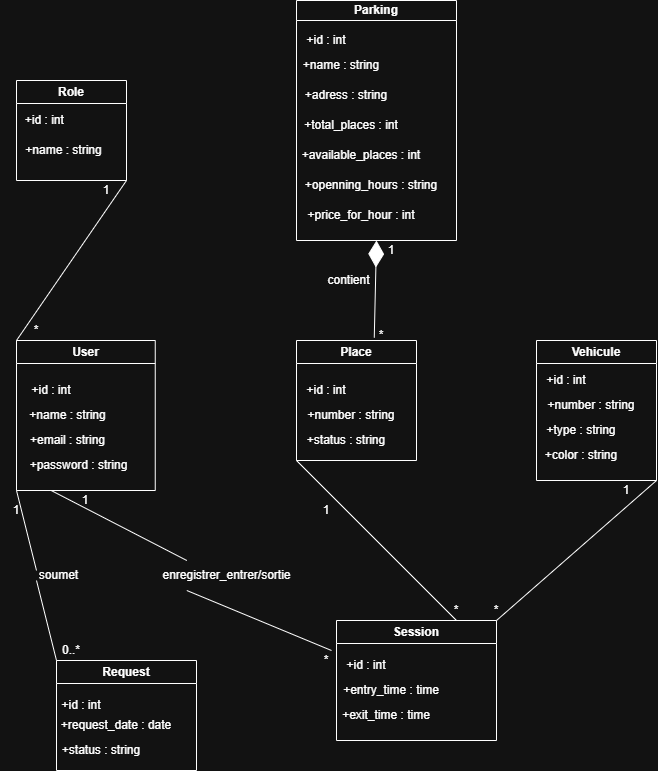

The diagram above was exported from draw.io. Its source (the exported page's mxGraphModel, read from the mxfile embedded in the PNG):
<mxGraphModel dx="1429" dy="773" grid="1" gridSize="10" guides="1" tooltips="1" connect="1" arrows="1" fold="1" page="1" pageScale="1" pageWidth="850" pageHeight="1100" math="0" shadow="0">
  <root>
    <mxCell id="0" />
    <mxCell id="1" parent="0" />
    <mxCell id="ZPmSCjeoi7V9YzXOKUfs-1" parent="1" style="swimlane;whiteSpace=wrap;html=1;" value="Role" vertex="1">
      <mxGeometry height="100" width="110" x="40" y="100" as="geometry" />
    </mxCell>
    <mxCell id="ZPmSCjeoi7V9YzXOKUfs-2" parent="ZPmSCjeoi7V9YzXOKUfs-1" style="text;html=1;whiteSpace=wrap;strokeColor=none;fillColor=none;align=center;verticalAlign=middle;rounded=0;" value="+id : int&amp;nbsp;" vertex="1">
      <mxGeometry height="20" width="80" x="-10" y="30" as="geometry" />
    </mxCell>
    <mxCell id="ZPmSCjeoi7V9YzXOKUfs-3" parent="ZPmSCjeoi7V9YzXOKUfs-1" style="text;html=1;whiteSpace=wrap;strokeColor=none;fillColor=none;align=center;verticalAlign=middle;rounded=0;" value="+name : string" vertex="1">
      <mxGeometry height="20" width="125" x="-15" y="60" as="geometry" />
    </mxCell>
    <mxCell id="ZPmSCjeoi7V9YzXOKUfs-4" parent="1" style="swimlane;whiteSpace=wrap;html=1;startSize=20;" value="Parking" vertex="1">
      <mxGeometry height="240" width="160" x="320" y="20" as="geometry" />
    </mxCell>
    <mxCell id="ZPmSCjeoi7V9YzXOKUfs-9" parent="ZPmSCjeoi7V9YzXOKUfs-4" style="text;html=1;whiteSpace=wrap;strokeColor=none;fillColor=none;align=center;verticalAlign=middle;rounded=0;" value="+available_places : int" vertex="1">
      <mxGeometry height="30" width="190" x="-30" y="140" as="geometry" />
    </mxCell>
    <mxCell id="ZPmSCjeoi7V9YzXOKUfs-10" parent="ZPmSCjeoi7V9YzXOKUfs-4" style="text;html=1;whiteSpace=wrap;strokeColor=none;fillColor=none;align=center;verticalAlign=middle;rounded=0;" value="+openning_hours : string" vertex="1">
      <mxGeometry height="30" width="170" x="-10" y="170" as="geometry" />
    </mxCell>
    <mxCell id="ZPmSCjeoi7V9YzXOKUfs-11" parent="ZPmSCjeoi7V9YzXOKUfs-4" style="text;html=1;whiteSpace=wrap;strokeColor=none;fillColor=none;align=center;verticalAlign=middle;rounded=0;" value="+price_for_hour : int" vertex="1">
      <mxGeometry height="30" width="210" x="-40" y="200" as="geometry" />
    </mxCell>
    <mxCell id="ZPmSCjeoi7V9YzXOKUfs-5" parent="1" style="text;html=1;whiteSpace=wrap;strokeColor=none;fillColor=none;align=center;verticalAlign=middle;rounded=0;" value="+id : int" vertex="1">
      <mxGeometry height="20" width="100" x="300" y="50" as="geometry" />
    </mxCell>
    <mxCell id="ZPmSCjeoi7V9YzXOKUfs-6" parent="1" style="text;html=1;whiteSpace=wrap;strokeColor=none;fillColor=none;align=center;verticalAlign=middle;rounded=0;" value="+name : string" vertex="1">
      <mxGeometry height="30" width="110" x="310" y="70" as="geometry" />
    </mxCell>
    <mxCell id="ZPmSCjeoi7V9YzXOKUfs-7" parent="1" style="text;html=1;whiteSpace=wrap;strokeColor=none;fillColor=none;align=center;verticalAlign=middle;rounded=0;" value="+adress : string" vertex="1">
      <mxGeometry height="30" width="120" x="310" y="100" as="geometry" />
    </mxCell>
    <mxCell id="ZPmSCjeoi7V9YzXOKUfs-8" parent="1" style="text;html=1;whiteSpace=wrap;strokeColor=none;fillColor=none;align=center;verticalAlign=middle;rounded=0;" value="+total_places : int" vertex="1">
      <mxGeometry height="30" width="130" x="310" y="130" as="geometry" />
    </mxCell>
    <mxCell id="ZPmSCjeoi7V9YzXOKUfs-12" parent="1" style="swimlane;whiteSpace=wrap;html=1;" value="User" vertex="1">
      <mxGeometry height="150" width="138.75" x="40" y="360" as="geometry" />
    </mxCell>
    <mxCell id="ZPmSCjeoi7V9YzXOKUfs-13" parent="ZPmSCjeoi7V9YzXOKUfs-12" style="text;html=1;whiteSpace=wrap;strokeColor=none;fillColor=none;align=center;verticalAlign=middle;rounded=0;" value="+id : int" vertex="1">
      <mxGeometry height="20" width="100" x="-15" y="40" as="geometry" />
    </mxCell>
    <mxCell id="ZPmSCjeoi7V9YzXOKUfs-14" parent="ZPmSCjeoi7V9YzXOKUfs-12" style="text;html=1;whiteSpace=wrap;strokeColor=none;fillColor=none;align=center;verticalAlign=middle;rounded=0;" value="+name : string" vertex="1">
      <mxGeometry height="30" width="117.5" x="-7.5" y="60" as="geometry" />
    </mxCell>
    <mxCell id="ZPmSCjeoi7V9YzXOKUfs-15" parent="ZPmSCjeoi7V9YzXOKUfs-12" style="text;html=1;whiteSpace=wrap;strokeColor=none;fillColor=none;align=center;verticalAlign=middle;rounded=0;" value="+email : string" vertex="1">
      <mxGeometry height="30" width="135" x="-16.25" y="85" as="geometry" />
    </mxCell>
    <mxCell id="ZPmSCjeoi7V9YzXOKUfs-16" parent="ZPmSCjeoi7V9YzXOKUfs-12" style="text;html=1;whiteSpace=wrap;strokeColor=none;fillColor=none;align=center;verticalAlign=middle;rounded=0;" value="+password : string" vertex="1">
      <mxGeometry height="30" width="155" x="-15" y="110" as="geometry" />
    </mxCell>
    <mxCell id="ZPmSCjeoi7V9YzXOKUfs-18" parent="1" style="swimlane;whiteSpace=wrap;html=1;" value="Place" vertex="1">
      <mxGeometry height="120" width="120" x="320" y="360" as="geometry" />
    </mxCell>
    <mxCell id="ZPmSCjeoi7V9YzXOKUfs-19" parent="ZPmSCjeoi7V9YzXOKUfs-18" style="text;html=1;whiteSpace=wrap;strokeColor=none;fillColor=none;align=center;verticalAlign=middle;rounded=0;" value="+id : int" vertex="1">
      <mxGeometry height="20" width="140" x="-40" y="40" as="geometry" />
    </mxCell>
    <mxCell id="ZPmSCjeoi7V9YzXOKUfs-20" parent="ZPmSCjeoi7V9YzXOKUfs-18" style="text;html=1;whiteSpace=wrap;strokeColor=none;fillColor=none;align=center;verticalAlign=middle;rounded=0;" value="+number : string" vertex="1">
      <mxGeometry height="30" width="130" x="-10" y="60" as="geometry" />
    </mxCell>
    <mxCell id="ZPmSCjeoi7V9YzXOKUfs-21" parent="ZPmSCjeoi7V9YzXOKUfs-18" style="text;html=1;whiteSpace=wrap;strokeColor=none;fillColor=none;align=center;verticalAlign=middle;rounded=0;" value="+status : string" vertex="1">
      <mxGeometry height="30" width="120" x="-10" y="85" as="geometry" />
    </mxCell>
    <mxCell id="ZPmSCjeoi7V9YzXOKUfs-23" parent="1" style="swimlane;whiteSpace=wrap;html=1;" value="Vehicule" vertex="1">
      <mxGeometry height="140" width="120" x="560" y="360" as="geometry" />
    </mxCell>
    <mxCell id="ZPmSCjeoi7V9YzXOKUfs-24" parent="ZPmSCjeoi7V9YzXOKUfs-23" style="text;html=1;whiteSpace=wrap;strokeColor=none;fillColor=none;align=center;verticalAlign=middle;rounded=0;" value="+id : int" vertex="1">
      <mxGeometry height="20" width="100" x="-20" y="30" as="geometry" />
    </mxCell>
    <mxCell id="ZPmSCjeoi7V9YzXOKUfs-25" parent="ZPmSCjeoi7V9YzXOKUfs-23" style="text;html=1;whiteSpace=wrap;strokeColor=none;fillColor=none;align=center;verticalAlign=middle;rounded=0;" value="+number : string" vertex="1">
      <mxGeometry height="30" width="130" x="-10" y="50" as="geometry" />
    </mxCell>
    <mxCell id="ZPmSCjeoi7V9YzXOKUfs-26" parent="ZPmSCjeoi7V9YzXOKUfs-23" style="text;html=1;whiteSpace=wrap;strokeColor=none;fillColor=none;align=center;verticalAlign=middle;rounded=0;" value="+type : string" vertex="1">
      <mxGeometry height="20" width="130" x="-20" y="80" as="geometry" />
    </mxCell>
    <mxCell id="ZPmSCjeoi7V9YzXOKUfs-31" parent="ZPmSCjeoi7V9YzXOKUfs-23" style="text;html=1;whiteSpace=wrap;strokeColor=none;fillColor=none;align=center;verticalAlign=middle;rounded=0;" value="+color : string" vertex="1">
      <mxGeometry height="30" width="130" x="-20" y="100" as="geometry" />
    </mxCell>
    <mxCell id="ZPmSCjeoi7V9YzXOKUfs-32" parent="1" style="swimlane;whiteSpace=wrap;html=1;" value="Request" vertex="1">
      <mxGeometry height="110" width="140" x="80" y="680" as="geometry" />
    </mxCell>
    <mxCell id="ZPmSCjeoi7V9YzXOKUfs-33" parent="ZPmSCjeoi7V9YzXOKUfs-32" style="text;html=1;whiteSpace=wrap;strokeColor=none;fillColor=none;align=center;verticalAlign=middle;rounded=0;" value="+id : int" vertex="1">
      <mxGeometry height="30" width="130" x="-40" y="30" as="geometry" />
    </mxCell>
    <mxCell id="ZPmSCjeoi7V9YzXOKUfs-34" parent="ZPmSCjeoi7V9YzXOKUfs-32" style="text;html=1;whiteSpace=wrap;strokeColor=none;fillColor=none;align=center;verticalAlign=middle;rounded=0;" value="+request_date : date" vertex="1">
      <mxGeometry height="30" width="140" x="-10" y="50" as="geometry" />
    </mxCell>
    <mxCell id="ZPmSCjeoi7V9YzXOKUfs-35" parent="ZPmSCjeoi7V9YzXOKUfs-32" style="text;html=1;whiteSpace=wrap;strokeColor=none;fillColor=none;align=center;verticalAlign=middle;rounded=0;" value="+status : string" vertex="1">
      <mxGeometry height="20" width="130" x="-20" y="80" as="geometry" />
    </mxCell>
    <mxCell id="ZPmSCjeoi7V9YzXOKUfs-37" parent="1" style="swimlane;whiteSpace=wrap;html=1;" value="Session" vertex="1">
      <mxGeometry height="120" width="160" x="360" y="640" as="geometry" />
    </mxCell>
    <mxCell id="ZPmSCjeoi7V9YzXOKUfs-38" parent="ZPmSCjeoi7V9YzXOKUfs-37" style="text;html=1;whiteSpace=wrap;strokeColor=none;fillColor=none;align=center;verticalAlign=middle;rounded=0;" value="+id : int" vertex="1">
      <mxGeometry height="30" width="140" x="-40" y="30" as="geometry" />
    </mxCell>
    <mxCell id="ZPmSCjeoi7V9YzXOKUfs-39" parent="ZPmSCjeoi7V9YzXOKUfs-37" style="text;html=1;whiteSpace=wrap;strokeColor=none;fillColor=none;align=center;verticalAlign=middle;rounded=0;" value="+entry_time : time" vertex="1">
      <mxGeometry height="20" width="170" x="-30" y="60" as="geometry" />
    </mxCell>
    <mxCell id="ZPmSCjeoi7V9YzXOKUfs-40" parent="ZPmSCjeoi7V9YzXOKUfs-37" style="text;html=1;whiteSpace=wrap;strokeColor=none;fillColor=none;align=center;verticalAlign=middle;rounded=0;" value="+exit_time : time" vertex="1">
      <mxGeometry height="30" width="160" x="-30" y="80" as="geometry" />
    </mxCell>
    <mxCell id="ZPmSCjeoi7V9YzXOKUfs-52" edge="1" parent="1" source="ZPmSCjeoi7V9YzXOKUfs-12" style="endArrow=none;html=1;rounded=0;entryX=1;entryY=1;entryDx=0;entryDy=0;exitX=0;exitY=0;exitDx=0;exitDy=0;" target="ZPmSCjeoi7V9YzXOKUfs-1" value="">
      <mxGeometry height="50" relative="1" width="50" as="geometry">
        <mxPoint x="340" y="350" as="sourcePoint" />
        <mxPoint x="390" y="300" as="targetPoint" />
      </mxGeometry>
    </mxCell>
    <mxCell id="ZPmSCjeoi7V9YzXOKUfs-53" edge="1" parent="1" source="EAWwC2-m4WawFLoqsoAT-8" style="endArrow=none;html=1;rounded=0;exitX=0;exitY=1;exitDx=0;exitDy=0;entryX=0;entryY=0;entryDx=0;entryDy=0;" target="ZPmSCjeoi7V9YzXOKUfs-32" value="">
      <mxGeometry height="50" relative="1" width="50" as="geometry">
        <mxPoint x="330" y="420" as="sourcePoint" />
        <mxPoint x="380" y="370" as="targetPoint" />
      </mxGeometry>
    </mxCell>
    <mxCell id="ZPmSCjeoi7V9YzXOKUfs-54" edge="1" parent="1" source="EAWwC2-m4WawFLoqsoAT-1" style="endArrow=none;html=1;rounded=0;entryX=0.25;entryY=1;entryDx=0;entryDy=0;exitX=0.25;exitY=0;exitDx=0;exitDy=0;" target="ZPmSCjeoi7V9YzXOKUfs-12" value="">
      <mxGeometry height="50" relative="1" width="50" as="geometry">
        <mxPoint x="410" y="730" as="sourcePoint" />
        <mxPoint x="390" y="630" as="targetPoint" />
      </mxGeometry>
    </mxCell>
    <mxCell id="ZPmSCjeoi7V9YzXOKUfs-56" edge="1" parent="1" source="ZPmSCjeoi7V9YzXOKUfs-37" style="endArrow=none;html=1;rounded=0;entryX=0;entryY=1;entryDx=0;entryDy=0;exitX=0.75;exitY=0;exitDx=0;exitDy=0;" target="ZPmSCjeoi7V9YzXOKUfs-18" value="">
      <mxGeometry height="50" relative="1" width="50" as="geometry">
        <mxPoint x="340" y="680" as="sourcePoint" />
        <mxPoint x="390" y="630" as="targetPoint" />
      </mxGeometry>
    </mxCell>
    <mxCell id="ZPmSCjeoi7V9YzXOKUfs-57" edge="1" parent="1" source="ZPmSCjeoi7V9YzXOKUfs-23" style="endArrow=none;html=1;rounded=0;entryX=1;entryY=0;entryDx=0;entryDy=0;exitX=1;exitY=1;exitDx=0;exitDy=0;" target="ZPmSCjeoi7V9YzXOKUfs-37" value="">
      <mxGeometry height="50" relative="1" width="50" as="geometry">
        <mxPoint x="340" y="680" as="sourcePoint" />
        <mxPoint x="390" y="630" as="targetPoint" />
      </mxGeometry>
    </mxCell>
    <mxCell id="ZPmSCjeoi7V9YzXOKUfs-58" edge="1" parent="1" source="ZPmSCjeoi7V9YzXOKUfs-18" style="endArrow=diamondThin;endFill=1;endSize=24;html=1;rounded=0;entryX=0.5;entryY=1;entryDx=0;entryDy=0;exitX=0.648;exitY=-0.024;exitDx=0;exitDy=0;exitPerimeter=0;" target="ZPmSCjeoi7V9YzXOKUfs-4" value="">
      <mxGeometry relative="1" width="160" as="geometry">
        <mxPoint x="260" y="340" as="sourcePoint" />
        <mxPoint x="420" y="340" as="targetPoint" />
      </mxGeometry>
    </mxCell>
    <mxCell id="ZPmSCjeoi7V9YzXOKUfs-61" parent="1" style="text;html=1;whiteSpace=wrap;strokeColor=none;fillColor=none;align=center;verticalAlign=middle;rounded=0;" value="1" vertex="1">
      <mxGeometry height="20" width="20" x="120" y="200" as="geometry" />
    </mxCell>
    <mxCell id="ZPmSCjeoi7V9YzXOKUfs-62" parent="1" style="text;html=1;whiteSpace=wrap;strokeColor=none;fillColor=none;align=center;verticalAlign=middle;rounded=0;" value="*" vertex="1">
      <mxGeometry height="20" width="20" x="50" y="340" as="geometry" />
    </mxCell>
    <mxCell id="ZPmSCjeoi7V9YzXOKUfs-63" parent="1" style="text;html=1;whiteSpace=wrap;strokeColor=none;fillColor=none;align=center;verticalAlign=middle;rounded=0;" value="1" vertex="1">
      <mxGeometry height="20" width="20" x="405" y="260" as="geometry" />
    </mxCell>
    <mxCell id="ZPmSCjeoi7V9YzXOKUfs-64" parent="1" style="text;html=1;whiteSpace=wrap;strokeColor=none;fillColor=none;align=center;verticalAlign=middle;rounded=0;" value="*" vertex="1">
      <mxGeometry height="30" width="10" x="400" y="340" as="geometry" />
    </mxCell>
    <mxCell id="ZPmSCjeoi7V9YzXOKUfs-65" parent="1" style="text;html=1;whiteSpace=wrap;strokeColor=none;fillColor=none;align=center;verticalAlign=middle;rounded=0;" value="1" vertex="1">
      <mxGeometry height="20" width="20" x="30" y="520" as="geometry" />
    </mxCell>
    <mxCell id="ZPmSCjeoi7V9YzXOKUfs-66" parent="1" style="text;html=1;whiteSpace=wrap;strokeColor=none;fillColor=none;align=center;verticalAlign=middle;rounded=0;" value="0..*" vertex="1">
      <mxGeometry height="20" width="30" x="80" y="660" as="geometry" />
    </mxCell>
    <mxCell id="ZPmSCjeoi7V9YzXOKUfs-67" parent="1" style="text;html=1;whiteSpace=wrap;strokeColor=none;fillColor=none;align=center;verticalAlign=middle;rounded=0;" value="1" vertex="1">
      <mxGeometry height="20" width="20" x="99.38" y="510" as="geometry" />
    </mxCell>
    <mxCell id="ZPmSCjeoi7V9YzXOKUfs-68" parent="1" style="text;html=1;whiteSpace=wrap;strokeColor=none;fillColor=none;align=center;verticalAlign=middle;rounded=0;" value="*" vertex="1">
      <mxGeometry height="20" width="20" x="340" y="670" as="geometry" />
    </mxCell>
    <mxCell id="ZPmSCjeoi7V9YzXOKUfs-69" parent="1" style="text;html=1;whiteSpace=wrap;strokeColor=none;fillColor=none;align=center;verticalAlign=middle;rounded=0;" value="1" vertex="1">
      <mxGeometry height="20" width="20" x="340" y="520" as="geometry" />
    </mxCell>
    <mxCell id="ZPmSCjeoi7V9YzXOKUfs-71" parent="1" style="text;html=1;whiteSpace=wrap;strokeColor=none;fillColor=none;align=center;verticalAlign=middle;rounded=0;" value="*" vertex="1">
      <mxGeometry height="20" width="20" x="470" y="620" as="geometry" />
    </mxCell>
    <mxCell id="ZPmSCjeoi7V9YzXOKUfs-72" parent="1" style="text;html=1;whiteSpace=wrap;strokeColor=none;fillColor=none;align=center;verticalAlign=middle;rounded=0;" value="1" vertex="1">
      <mxGeometry height="20" width="40" x="630" y="500" as="geometry" />
    </mxCell>
    <mxCell id="ZPmSCjeoi7V9YzXOKUfs-75" parent="1" style="text;html=1;whiteSpace=wrap;strokeColor=none;fillColor=none;align=center;verticalAlign=middle;rounded=0;" value="*" vertex="1">
      <mxGeometry height="20" width="20" x="510" y="620" as="geometry" />
    </mxCell>
    <mxCell id="EAWwC2-m4WawFLoqsoAT-2" edge="1" parent="1" source="ZPmSCjeoi7V9YzXOKUfs-38" style="endArrow=none;html=1;rounded=0;entryX=0.25;entryY=1;entryDx=0;entryDy=0;exitX=0.25;exitY=0;exitDx=0;exitDy=0;" target="EAWwC2-m4WawFLoqsoAT-1" value="">
      <mxGeometry height="50" relative="1" width="50" as="geometry">
        <mxPoint x="355" y="670" as="sourcePoint" />
        <mxPoint x="75" y="530" as="targetPoint" />
      </mxGeometry>
    </mxCell>
    <mxCell id="EAWwC2-m4WawFLoqsoAT-1" parent="1" style="text;html=1;whiteSpace=wrap;strokeColor=none;fillColor=none;align=center;verticalAlign=middle;rounded=0;" value="enregistrer_entrer/sortie" vertex="1">
      <mxGeometry height="30" width="161.25" x="170" y="580" as="geometry" />
    </mxCell>
    <mxCell id="EAWwC2-m4WawFLoqsoAT-6" parent="1" style="text;html=1;whiteSpace=wrap;strokeColor=none;fillColor=none;align=center;verticalAlign=middle;rounded=0;" value="contient" vertex="1">
      <mxGeometry height="20" width="45" x="350" y="290" as="geometry" />
    </mxCell>
    <mxCell id="EAWwC2-m4WawFLoqsoAT-10" edge="1" parent="1" source="ZPmSCjeoi7V9YzXOKUfs-12" style="endArrow=none;html=1;rounded=0;exitX=0;exitY=1;exitDx=0;exitDy=0;entryX=0;entryY=0;entryDx=0;entryDy=0;" target="EAWwC2-m4WawFLoqsoAT-8" value="">
      <mxGeometry height="50" relative="1" width="50" as="geometry">
        <mxPoint x="40" y="530" as="sourcePoint" />
        <mxPoint x="80" y="680" as="targetPoint" />
      </mxGeometry>
    </mxCell>
    <mxCell id="EAWwC2-m4WawFLoqsoAT-8" parent="1" style="text;html=1;whiteSpace=wrap;strokeColor=none;fillColor=none;align=center;verticalAlign=middle;rounded=0;" value="soumet" vertex="1">
      <mxGeometry height="10" width="45" x="60" y="590" as="geometry" />
    </mxCell>
  </root>
</mxGraphModel>